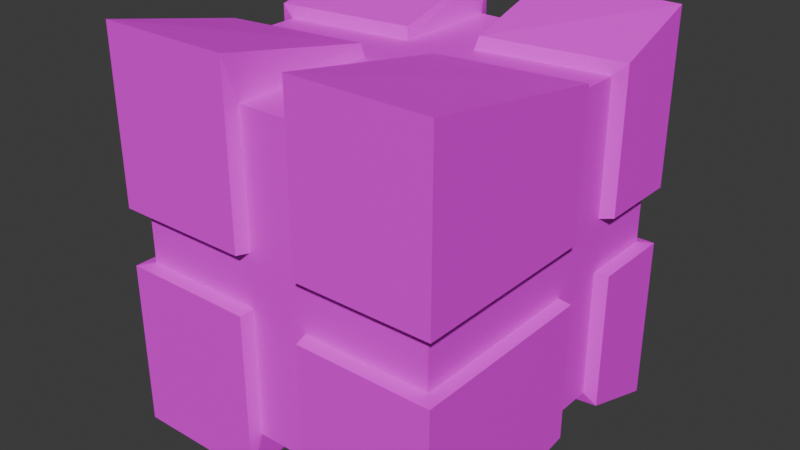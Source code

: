 # Source: TestEmissive.blend  (saved by Blender 4.3.34; exported with 4.5.12 LTS)
import bpy
from mathutils import Matrix  # noqa: F401  (used for matrix-valued properties, if any)

bpy.ops.wm.read_factory_settings(use_empty=True)
scene = bpy.context.scene
scene.name = 'Scene'

# ---- collections
col_collection = bpy.data.collections.new('Collection'); scene.collection.children.link(col_collection)

# ---- images (referenced by path relative to the original .blend; pixels are not part of the script)
import os
ASSET_DIR = os.environ.get("B2B_ASSET_DIR", "")  # directory of the original .blend (textures are referenced by path, not embedded)
HERE = os.path.dirname(os.path.abspath(__file__))  # packed textures are extracted next to this script under _unpacked/

def load_image(name, relpath, width, height, colorspace="sRGB"):
    """Load a texture the original file referenced (path relative to the .blend, or extracted next to this script)."""
    p = next((c for c in (os.path.join(HERE, relpath), os.path.join(ASSET_DIR, relpath)) if relpath and os.path.exists(c)), "")
    if p:
        img = bpy.data.images.load(p, check_existing=True)
        img.name = name
    else:  # same state as the original file: an image datablock whose file is absent (Cycles renders it pink)
        img = bpy.data.images.new(name, width, height)
        img.source = "FILE"
        img.filepath = "//" + (relpath or name)
    img.colorspace_settings.name = colorspace
    return img
img_palette2025_psd = load_image('Palette2025.psd', 'Palette2025.psd', 1024, 1024, 'sRGB')

# ---- materials (node trees are filled in below, after node groups)
mat_standard = bpy.data.materials.new('Standard')
mat_standard.alpha_threshold = 0.0
mat_standard.roughness = 0.5
mat_standard.line_color = (0.0, 0.0, 0.0, 1.0)
mat_emissive = bpy.data.materials.new('Emissive')

# ---- material node trees
mat_standard.use_nodes = True; mat_standard.node_tree.nodes.clear()
_N = mat_standard.node_tree.nodes; _L = mat_standard.node_tree.links
n0 = _N.new('ShaderNodeOutputMaterial'); n0.name = 'Material Output'; n0.location = (300, 300)
n1 = _N.new('ShaderNodeBsdfPrincipled'); n1.name = 'Principled BSDF'; n1.location = (10, 300)
n1.inputs[3].default_value = 1.45
n2 = _N.new('ShaderNodeTexImage'); n2.name = 'Image Texture'; n2.location = (-280, 280)
n2.image = img_palette2025_psd
_L.new(n1.outputs[0], n0.inputs[0])
_L.new(n2.outputs[0], n1.inputs[0])
n0.is_active_output = True
mat_emissive.use_nodes = True; mat_emissive.node_tree.nodes.clear()
_N = mat_emissive.node_tree.nodes; _L = mat_emissive.node_tree.links
n0 = _N.new('ShaderNodeBsdfPrincipled'); n0.name = 'Principled BSDF'; n0.location = (10, 300)
n1 = _N.new('ShaderNodeOutputMaterial'); n1.name = 'Material Output'; n1.location = (300, 300)
n2 = _N.new('ShaderNodeTexImage'); n2.name = 'Image Texture'; n2.location = (-280, 280)
n2.image = img_palette2025_psd
_L.new(n0.outputs[0], n1.inputs[0])
_L.new(n2.outputs[0], n0.inputs[0])
n1.is_active_output = True

# ---- world
world_world = bpy.data.worlds.new('World'); scene.world = world_world
world_world.use_nodes = True; world_world.node_tree.nodes.clear()
_N = world_world.node_tree.nodes; _L = world_world.node_tree.links
n0 = _N.new('ShaderNodeOutputWorld'); n0.name = 'World Output'; n0.location = (300, 300)
n1 = _N.new('ShaderNodeBackground'); n1.name = 'Background'; n1.location = (10, 300)
n1.inputs[0].default_value = (0.05088, 0.05088, 0.05088, 1.0)
_L.new(n1.outputs[0], n0.inputs[0])
n0.is_active_output = True
world_world.color = (0.05088, 0.05088, 0.05088)
world_world.sun_shadow_jitter_overblur = 0.0

# ---- meshes
me_cube = bpy.data.meshes.new('Cube')
me_cube.from_pydata([(1.0, 1.0, 1.181), (1.0, 1.0, -1.166), (1.0, -1.0, 1.181), (1.0, -1.0, -1.166), (-1.0, 1.0, 1.181), (-1.0, 1.0, -1.166), (-1.0, -1.0, 1.181), (-1.0, -1.0, -1.166), (-1.0, 0.1846, -1.0), (-1.0, -0.1846, -1.0), (1.0, 0.51, 1.0), (1.0, 0.1408, 1.0), (-1.0, -0.1846, 1.0), (-1.0, 0.1846, 1.0), (1.0, 0.1408, -1.0), (1.0, 0.51, -1.0), (1.0, 1.0, 0.1706), (1.0, 1.0, -0.1706), (-1.0, -1.0, -0.1706), (-1.0, -1.0, 0.1706), (1.0, -1.0, 0.1706), (1.0, -1.0, -0.1706), (-1.0, 1.0, 0.1706), (-1.0, 1.0, -0.1706), (1.0, 0.51, 0.1706), (1.0, 0.51, -0.1706), (1.0, 0.1408, 0.1706), (1.0, 0.1408, -0.1706), (-1.0, -0.1846, 0.1706), (-1.0, -0.1846, -0.1706), (-1.0, 0.1846, 0.1706), (-1.0, 0.1846, -0.1706), (0.1927, 1.0, -1.166), (-0.1927, 1.0, -1.166), (0.1927, -1.0, 1.181), (-0.1927, -1.0, 1.181), (-0.1927, -1.0, -1.166), (0.1927, -1.0, -1.166), (-0.1927, 1.0, 1.181), (0.1927, 1.0, 1.181), (0.1927, 0.4016, -1.0), (-0.1927, 0.2931, -1.0), (0.1927, 0.03237, -1.0), (-0.1927, -0.07611, -1.0), (-0.1927, 0.2931, 1.0), (0.1927, 0.4016, 1.0), (-0.1927, -0.07611, 1.0), (0.1927, 0.03237, 1.0), (-0.1927, 1.0, -0.1706), (0.1927, 1.0, -0.1706), (-0.1927, 1.0, 0.1706), (0.1927, 1.0, 0.1706), (0.1927, -1.0, -0.1706), (-0.1927, -1.0, -0.1706), (0.1927, -1.0, 0.1706), (-0.1927, -1.0, 0.1706), (-0.9277, 0.1771, -0.9277), (-0.9277, -0.1654, -0.9277), (0.9277, 0.479, 0.9277), (0.9277, 0.1365, 0.9277), (-0.9277, -0.1654, 0.9277), (-0.9277, 0.1771, 0.9277), (0.9277, 0.1365, -0.9277), (0.9277, 0.479, -0.9277), (0.9277, 0.479, -0.1583), (0.9277, 0.1365, -0.1583), (-0.1788, 0.2778, -0.9277), (-0.1788, -0.06473, -0.9277), (-0.9277, -0.1654, -0.1583), (-0.9277, 0.1771, -0.1583), (0.1788, 0.3784, 0.9277), (0.1788, 0.03591, 0.9277), (0.9277, 0.9336, 0.1583), (0.9277, 0.9336, -0.1583), (-0.9277, -0.9218, -0.1583), (-0.9277, -0.9218, 0.1583), (0.9277, -0.9218, 0.1583), (0.9277, -0.9218, -0.1583), (-0.9277, 0.9336, 0.1583), (-0.9277, 0.9336, -0.1583), (0.9277, 0.479, 0.1583), (0.9277, 0.1365, 0.1583), (-0.9277, -0.1654, 0.1583), (-0.9277, 0.1771, 0.1583), (0.1788, 0.9336, -0.1583), (0.1788, 0.9336, 0.1583), (-0.1788, -0.9218, -0.1583), (-0.1788, -0.9218, 0.1583), (0.1788, 0.9336, -0.9277), (-0.1788, 0.9336, -0.9277), (0.1788, -0.9218, 0.9277), (-0.1788, -0.9218, 0.9277), (-0.1788, -0.9218, -0.9277), (0.1788, -0.9218, -0.9277), (-0.1788, 0.9336, 0.9277), (0.1788, 0.9336, 0.9277), (0.1788, 0.3784, -0.9277), (0.1788, 0.03591, -0.9277), (-0.1788, 0.2778, 0.9277), (-0.1788, -0.06473, 0.9277), (-0.1788, 0.9336, -0.1583), (-0.1788, 0.9336, 0.1583), (0.1788, -0.9218, -0.1583), (0.1788, -0.9218, 0.1583)], [], [(46, 12, 6, 35), (55, 35, 6, 19), (30, 13, 4, 22), (42, 14, 3, 37), (26, 11, 2, 20), (51, 39, 0, 16), (16, 0, 10, 24), (20, 54, 103, 76), (32, 1, 15, 40), (26, 20, 76, 81), (19, 6, 12, 28), (38, 44, 98, 94), (38, 4, 13, 44), (40, 15, 63, 96), (21, 27, 65, 77), (47, 11, 59, 71), (7, 18, 29, 9), (45, 39, 95, 70), (28, 12, 60, 82), (46, 35, 91, 99), (1, 17, 25, 15), (52, 21, 77, 102), (32, 49, 17, 1), (51, 16, 72, 85), (14, 27, 21, 3), (10, 45, 70, 58), (8, 31, 23, 5), (34, 47, 71, 90), (36, 53, 18, 7), (17, 49, 84, 73), (31, 8, 56, 69), (11, 26, 81, 59), (3, 21, 52, 37), (35, 55, 87, 91), (22, 50, 101, 78), (16, 24, 80, 72), (5, 23, 48, 33), (9, 29, 68, 57), (49, 32, 88, 84), (54, 34, 90, 103), (0, 39, 45, 10), (25, 17, 73, 64), (43, 9, 57, 67), (33, 48, 100, 89), (5, 33, 41, 8), (24, 10, 58, 80), (22, 4, 38, 50), (42, 37, 93, 97), (9, 43, 36, 7), (48, 23, 79, 100), (20, 2, 34, 54), (8, 41, 66, 56), (11, 47, 34, 2), (36, 43, 67, 92), (13, 30, 83, 61), (23, 31, 69, 79), (14, 42, 97, 62), (30, 22, 78, 83), (41, 33, 89, 66), (18, 53, 86, 74), (44, 13, 61, 98), (32, 40, 96, 88), (55, 19, 75, 87), (37, 52, 102, 93), (29, 18, 74, 68), (50, 38, 94, 101), (53, 36, 92, 86), (15, 25, 64, 63), (19, 28, 82, 75), (12, 46, 99, 60), (39, 51, 85, 95), (27, 14, 62, 65)])
_uv = me_cube.uv_layers.new(name='UVMap')
_uv.uv.foreach_set('vector', [0.3806, 0.9308, 0.3813, 0.9308, 0.3813, 0.9315, 0.3806, 0.9315, 0.3785, 0.9328, 0.3792, 0.9328, 0.3792, 0.9335, 0.3785, 0.9335, 0.3785, 0.9267, 0.3792, 0.9267, 0.3792, 0.9273, 0.3785, 0.9273, 0.3765, 0.9308, 0.3772, 0.9308, 0.3772, 0.9315, 0.3765, 0.9315, 0.3785, 0.9308, 0.3792, 0.9308, 0.3792, 0.9315, 0.3785, 0.9315, 0.3785, 0.9287, 0.3792, 0.9287, 0.3792, 0.9294, 0.3785, 0.9294, 0.3785, 0.9294, 0.3792, 0.9294, 0.3792, 0.9301, 0.3785, 0.9301, 0.3785, 0.9315, 0.3785, 0.9322, 0.3785, 0.9322, 0.3785, 0.9315, 0.3765, 0.9294, 0.3772, 0.9294, 0.3772, 0.9301, 0.3765, 0.9301, 0.3785, 0.9308, 0.3785, 0.9315, 0.3785, 0.9315, 0.3785, 0.9308, 0.3785, 0.9253, 0.3792, 0.9253, 0.3792, 0.926, 0.3785, 0.926, 0.3806, 0.9294, 0.3806, 0.9301, 0.3806, 0.9301, 0.3806, 0.9294, 0.3806, 0.9294, 0.3813, 0.9294, 0.3813, 0.9301, 0.3806, 0.9301, 0.3765, 0.9301, 0.3772, 0.9301, 0.3772, 0.9301, 0.3765, 0.9301, 0.3778, 0.9315, 0.3778, 0.9308, 0.3778, 0.9308, 0.3778, 0.9315, 0.3799, 0.9308, 0.3792, 0.9308, 0.3792, 0.9308, 0.3799, 0.9308, 0.3772, 0.9253, 0.3778, 0.9253, 0.3778, 0.926, 0.3772, 0.926, 0.3799, 0.9301, 0.3799, 0.9294, 0.3799, 0.9294, 0.3799, 0.9301, 0.3785, 0.926, 0.3792, 0.926, 0.3792, 0.926, 0.3785, 0.926, 0.3806, 0.9308, 0.3806, 0.9315, 0.3806, 0.9315, 0.3806, 0.9308, 0.3772, 0.9294, 0.3778, 0.9294, 0.3778, 0.9301, 0.3772, 0.9301, 0.3778, 0.9322, 0.3778, 0.9315, 0.3778, 0.9315, 0.3778, 0.9322, 0.3772, 0.9287, 0.3778, 0.9287, 0.3778, 0.9294, 0.3772, 0.9294, 0.3785, 0.9287, 0.3785, 0.9294, 0.3785, 0.9294, 0.3785, 0.9287, 0.3772, 0.9308, 0.3778, 0.9308, 0.3778, 0.9315, 0.3772, 0.9315, 0.3792, 0.9301, 0.3799, 0.9301, 0.3799, 0.9301, 0.3792, 0.9301, 0.3772, 0.9267, 0.3778, 0.9267, 0.3778, 0.9273, 0.3772, 0.9273, 0.3799, 0.9315, 0.3799, 0.9308, 0.3799, 0.9308, 0.3799, 0.9315, 0.3772, 0.9328, 0.3778, 0.9328, 0.3778, 0.9335, 0.3772, 0.9335, 0.3778, 0.9294, 0.3778, 0.9287, 0.3778, 0.9287, 0.3778, 0.9294, 0.3778, 0.9267, 0.3772, 0.9267, 0.3772, 0.9267, 0.3778, 0.9267, 0.3792, 0.9308, 0.3785, 0.9308, 0.3785, 0.9308, 0.3792, 0.9308, 0.3772, 0.9315, 0.3778, 0.9315, 0.3778, 0.9322, 0.3772, 0.9322, 0.3792, 0.9328, 0.3785, 0.9328, 0.3785, 0.9328, 0.3792, 0.9328, 0.3785, 0.9273, 0.3785, 0.928, 0.3785, 0.928, 0.3785, 0.9273, 0.3785, 0.9294, 0.3785, 0.9301, 0.3785, 0.9301, 0.3785, 0.9294, 0.3772, 0.9273, 0.3778, 0.9273, 0.3778, 0.928, 0.3772, 0.928, 0.3772, 0.926, 0.3778, 0.926, 0.3778, 0.926, 0.3772, 0.926, 0.3778, 0.9287, 0.3772, 0.9287, 0.3772, 0.9287, 0.3778, 0.9287, 0.3785, 0.9322, 0.3792, 0.9322, 0.3792, 0.9322, 0.3785, 0.9322, 0.3792, 0.9294, 0.3799, 0.9294, 0.3799, 0.9301, 0.3792, 0.9301, 0.3778, 0.9301, 0.3778, 0.9294, 0.3778, 0.9294, 0.3778, 0.9301, 0.3758, 0.9308, 0.3751, 0.9308, 0.3751, 0.9308, 0.3758, 0.9308, 0.3772, 0.928, 0.3778, 0.928, 0.3778, 0.928, 0.3772, 0.928, 0.3751, 0.9294, 0.3758, 0.9294, 0.3758, 0.9301, 0.3751, 0.9301, 0.3785, 0.9301, 0.3792, 0.9301, 0.3792, 0.9301, 0.3785, 0.9301, 0.3785, 0.9273, 0.3792, 0.9273, 0.3792, 0.928, 0.3785, 0.928, 0.3765, 0.9308, 0.3765, 0.9315, 0.3765, 0.9315, 0.3765, 0.9308, 0.3751, 0.9308, 0.3758, 0.9308, 0.3758, 0.9315, 0.3751, 0.9315, 0.3778, 0.928, 0.3778, 0.9273, 0.3778, 0.9273, 0.3778, 0.928, 0.3785, 0.9315, 0.3792, 0.9315, 0.3792, 0.9322, 0.3785, 0.9322, 0.3751, 0.9301, 0.3758, 0.9301, 0.3758, 0.9301, 0.3751, 0.9301, 0.3792, 0.9308, 0.3799, 0.9308, 0.3799, 0.9315, 0.3792, 0.9315, 0.3758, 0.9315, 0.3758, 0.9308, 0.3758, 0.9308, 0.3758, 0.9315, 0.3792, 0.9267, 0.3785, 0.9267, 0.3785, 0.9267, 0.3792, 0.9267, 0.3778, 0.9273, 0.3778, 0.9267, 0.3778, 0.9267, 0.3778, 0.9273, 0.3772, 0.9308, 0.3765, 0.9308, 0.3765, 0.9308, 0.3772, 0.9308, 0.3785, 0.9267, 0.3785, 0.9273, 0.3785, 0.9273, 0.3785, 0.9267, 0.3758, 0.9301, 0.3758, 0.9294, 0.3758, 0.9294, 0.3758, 0.9301, 0.3778, 0.9335, 0.3778, 0.9328, 0.3778, 0.9328, 0.3778, 0.9335, 0.3806, 0.9301, 0.3813, 0.9301, 0.3813, 0.9301, 0.3806, 0.9301, 0.3765, 0.9294, 0.3765, 0.9301, 0.3765, 0.9301, 0.3765, 0.9294, 0.3785, 0.9328, 0.3785, 0.9335, 0.3785, 0.9335, 0.3785, 0.9328, 0.3772, 0.9322, 0.3778, 0.9322, 0.3778, 0.9322, 0.3772, 0.9322, 0.3778, 0.926, 0.3778, 0.9253, 0.3778, 0.9253, 0.3778, 0.926, 0.3785, 0.928, 0.3792, 0.928, 0.3792, 0.928, 0.3785, 0.928, 0.3778, 0.9328, 0.3772, 0.9328, 0.3772, 0.9328, 0.3778, 0.9328, 0.3772, 0.9301, 0.3778, 0.9301, 0.3778, 0.9301, 0.3772, 0.9301, 0.3785, 0.9253, 0.3785, 0.926, 0.3785, 0.926, 0.3785, 0.9253, 0.3813, 0.9308, 0.3806, 0.9308, 0.3806, 0.9308, 0.3813, 0.9308, 0.3792, 0.9287, 0.3785, 0.9287, 0.3785, 0.9287, 0.3792, 0.9287, 0.3778, 0.9308, 0.3772, 0.9308, 0.3772, 0.9308, 0.3778, 0.9308])
me_cube.materials.append(mat_standard)
me_cube.use_mirror_vertex_groups = False
me_cube.update()
me_cube_001 = bpy.data.meshes.new('Cube.001')
me_cube_001.from_pydata([(-0.9277, 0.1771, -0.9277), (-0.9277, -0.1654, -0.9277), (0.9277, 0.479, 0.9277), (0.9277, 0.1365, 0.9277), (-0.9277, -0.1654, 0.9277), (-0.9277, 0.1771, 0.9277), (0.9277, 0.1365, -0.9277), (0.9277, 0.479, -0.9277), (0.9277, 0.479, -0.1583), (0.9277, 0.1365, -0.1583), (-0.1788, 0.2778, -0.9277), (-0.1788, -0.06473, -0.9277), (-0.9277, -0.1654, -0.1583), (-0.9277, 0.1771, -0.1583), (0.1788, 0.3784, 0.9277), (0.1788, 0.03591, 0.9277), (0.9277, 0.9336, 0.1583), (0.9277, 0.9336, -0.1583), (-0.9277, -0.9218, -0.1583), (-0.9277, -0.9218, 0.1583), (0.9277, -0.9218, 0.1583), (0.9277, -0.9218, -0.1583), (-0.9277, 0.9336, 0.1583), (-0.9277, 0.9336, -0.1583), (0.9277, 0.479, 0.1583), (0.9277, 0.1365, 0.1583), (-0.9277, -0.1654, 0.1583), (-0.9277, 0.1771, 0.1583), (0.1788, 0.9336, -0.1583), (0.1788, 0.9336, 0.1583), (-0.1788, -0.9218, -0.1583), (-0.1788, -0.9218, 0.1583), (0.1788, 0.9336, -0.9277), (-0.1788, 0.9336, -0.9277), (0.1788, -0.9218, 0.9277), (-0.1788, -0.9218, 0.9277), (-0.1788, -0.9218, -0.9277), (0.1788, -0.9218, -0.9277), (-0.1788, 0.9336, 0.9277), (0.1788, 0.9336, 0.9277), (0.1788, 0.3784, -0.9277), (0.1788, 0.03591, -0.9277), (-0.1788, 0.2778, 0.9277), (-0.1788, -0.06473, 0.9277), (-0.1788, 0.9336, -0.1583), (-0.1788, 0.9336, 0.1583), (0.1788, -0.9218, -0.1583), (0.1788, -0.9218, 0.1583)], [], [(24, 2, 3, 25), (40, 7, 6, 41), (26, 4, 5, 27), (42, 5, 4, 43), (1, 12, 13, 0), (12, 26, 27, 13), (18, 19, 26, 12), (7, 8, 9, 6), (8, 24, 25, 9), (17, 16, 24, 8), (28, 29, 16, 17), (9, 25, 20, 21), (13, 27, 22, 23), (30, 31, 19, 18), (21, 20, 47, 46), (46, 47, 31, 30), (37, 46, 30, 36), (23, 22, 45, 44), (44, 45, 29, 28), (33, 44, 28, 32), (2, 14, 15, 3), (14, 42, 43, 15), (39, 38, 42, 14), (0, 10, 11, 1), (10, 40, 41, 11), (33, 32, 40, 10), (45, 38, 39, 29), (11, 41, 37, 36), (47, 34, 35, 31), (15, 43, 35, 34)])
me_cube_001.polygons.foreach_set('material_index', [1, 1, 1, 1, 1, 1, 1, 1, 1, 1, 1, 1, 1, 1, 1, 1, 1, 1, 1, 1, 1, 1, 1, 1, 1, 1, 1, 1, 1, 1])
_uv = me_cube_001.uv_layers.new(name='UVMap')
_uv.uv.foreach_set('vector', [0.8517, 0.608, 0.8515, 0.608, 0.8515, 0.6077, 0.8517, 0.6077, 0.8526, 0.608, 0.8523, 0.608, 0.8523, 0.6077, 0.8526, 0.6077, 0.8517, 0.6097, 0.8515, 0.6097, 0.8515, 0.6094, 0.8517, 0.6094, 0.8509, 0.608, 0.8506, 0.608, 0.8506, 0.6077, 0.8509, 0.6077, 0.8523, 0.6097, 0.852, 0.6097, 0.852, 0.6094, 0.8523, 0.6094, 0.852, 0.6097, 0.8517, 0.6097, 0.8517, 0.6094, 0.852, 0.6094, 0.852, 0.61, 0.8517, 0.61, 0.8517, 0.6097, 0.852, 0.6097, 0.8523, 0.608, 0.852, 0.608, 0.852, 0.6077, 0.8523, 0.6077, 0.852, 0.608, 0.8517, 0.608, 0.8517, 0.6077, 0.852, 0.6077, 0.852, 0.6083, 0.8517, 0.6083, 0.8517, 0.608, 0.852, 0.608, 0.852, 0.6086, 0.8517, 0.6086, 0.8517, 0.6083, 0.852, 0.6083, 0.852, 0.6077, 0.8517, 0.6077, 0.8517, 0.6074, 0.852, 0.6074, 0.852, 0.6094, 0.8517, 0.6094, 0.8517, 0.6092, 0.852, 0.6092, 0.852, 0.6068, 0.8517, 0.6068, 0.8517, 0.6065, 0.852, 0.6065, 0.852, 0.6074, 0.8517, 0.6074, 0.8517, 0.6071, 0.852, 0.6071, 0.852, 0.6071, 0.8517, 0.6071, 0.8517, 0.6068, 0.852, 0.6068, 0.8523, 0.6071, 0.852, 0.6071, 0.852, 0.6068, 0.8523, 0.6068, 0.852, 0.6092, 0.8517, 0.6092, 0.8517, 0.6089, 0.852, 0.6089, 0.852, 0.6089, 0.8517, 0.6089, 0.8517, 0.6086, 0.852, 0.6086, 0.8523, 0.6089, 0.852, 0.6089, 0.852, 0.6086, 0.8523, 0.6086, 0.8515, 0.608, 0.8512, 0.608, 0.8512, 0.6077, 0.8515, 0.6077, 0.8512, 0.608, 0.8509, 0.608, 0.8509, 0.6077, 0.8512, 0.6077, 0.8512, 0.6083, 0.8509, 0.6083, 0.8509, 0.608, 0.8512, 0.608, 0.8532, 0.608, 0.8529, 0.608, 0.8529, 0.6077, 0.8532, 0.6077, 0.8529, 0.608, 0.8526, 0.608, 0.8526, 0.6077, 0.8529, 0.6077, 0.8529, 0.6083, 0.8526, 0.6083, 0.8526, 0.608, 0.8529, 0.608, 0.8517, 0.6089, 0.8515, 0.6089, 0.8515, 0.6086, 0.8517, 0.6086, 0.8529, 0.6077, 0.8526, 0.6077, 0.8526, 0.6074, 0.8529, 0.6074, 0.8517, 0.6071, 0.8515, 0.6071, 0.8515, 0.6068, 0.8517, 0.6068, 0.8512, 0.6077, 0.8509, 0.6077, 0.8509, 0.6074, 0.8512, 0.6074])
me_cube_001.materials.append(mat_standard)
me_cube_001.materials.append(mat_emissive)
me_cube_001.use_mirror_vertex_groups = False
me_cube_001.update()

# ---- objects
ob_cube = bpy.data.objects.new('Cube', me_cube)
ob_cube_001 = bpy.data.objects.new('Cube.001', me_cube_001)

# ---- transforms, parenting, visibility, modifiers, constraints
ob_cube.location = (0.0, 0.0, 0.0)
ob_cube.lock_rotations_4d = False
ob_cube.empty_display_type = 'ARROWS'
ob_cube.lineart.crease_threshold = 0.0
ob_cube_001.location = (0.0, 0.0, 0.0)
ob_cube_001.lock_rotations_4d = False
ob_cube_001.empty_display_type = 'ARROWS'
ob_cube_001.lineart.crease_threshold = 0.0

# ---- collection membership
col_collection.objects.link(ob_cube)
col_collection.objects.link(ob_cube_001)

# ---- scene / render settings (as saved in the file)
scene.frame_start = 1; scene.frame_end = 250; scene.frame_set(1)
scene.render.engine = 'BLENDER_EEVEE_NEXT'
bpy.context.view_layer.update()

# ---- added for rendering (the .blend has no active camera and no usable light): camera, sun
cam_auto = bpy.data.cameras.new('AutoCamera')
cam_auto.lens = 50.0
cam_auto.sensor_width = 36.0
cam_auto.clip_end = 1000.0
ob_auto_camera = bpy.data.objects.new('AutoCamera', cam_auto)
scene.collection.objects.link(ob_auto_camera)
ob_auto_camera.location = (3.40021, -4.08026, 2.72751)
ob_auto_camera.rotation_euler = (1.09748, -7.21219e-08, 0.694738)
scene.camera = ob_auto_camera
light_auto_sun = bpy.data.lights.new('AutoSun', 'SUN')
light_auto_sun.energy = 3.0
light_auto_sun.angle = 0.0523599
ob_auto_sun = bpy.data.objects.new('AutoSun', light_auto_sun)
scene.collection.objects.link(ob_auto_sun)
ob_auto_sun.rotation_euler = (0.872665, 0.174533, 0.523599)
bpy.context.view_layer.update()
